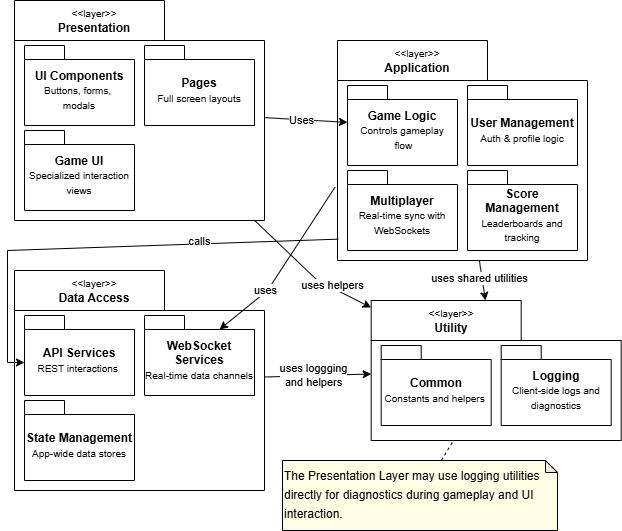

The diagram above was exported from draw.io. Its source (the exported page's mxGraphModel, read from the mxfile embedded in the PNG):
<mxGraphModel dx="809" dy="909" grid="1" gridSize="10" guides="1" tooltips="1" connect="1" arrows="1" fold="1" page="1" pageScale="1" pageWidth="850" pageHeight="1100" math="0" shadow="0">
  <root>
    <mxCell id="0" />
    <mxCell id="1" parent="0" />
    <mxCell id="QHPXMmdZ5MvyhIuAMMJ4-24" value="" style="shape=folder;fontStyle=1;spacingTop=10;tabWidth=150;tabHeight=40;tabPosition=left;html=1;whiteSpace=wrap;" vertex="1" parent="1">
      <mxGeometry x="157" y="80" width="250" height="220" as="geometry" />
    </mxCell>
    <mxCell id="QHPXMmdZ5MvyhIuAMMJ4-25" value="&lt;div&gt;&lt;span style=&quot;font-size: 12px;&quot;&gt;UI Components&lt;/span&gt;&lt;/div&gt;&lt;div&gt;&lt;font size=&quot;1&quot;&gt;&lt;span style=&quot;font-weight: 400;&quot;&gt;Buttons, forms,&amp;nbsp;&lt;/span&gt;&lt;/font&gt;&lt;/div&gt;&lt;div&gt;&lt;font size=&quot;1&quot;&gt;&lt;span style=&quot;font-weight: 400;&quot;&gt;modals&lt;/span&gt;&lt;/font&gt;&lt;/div&gt;" style="shape=folder;fontStyle=1;spacingTop=10;tabWidth=40;tabHeight=14;tabPosition=left;html=1;whiteSpace=wrap;" vertex="1" parent="1">
      <mxGeometry x="167" y="125" width="110" height="80" as="geometry" />
    </mxCell>
    <mxCell id="QHPXMmdZ5MvyhIuAMMJ4-26" value="&lt;font style=&quot;font-size: 10px;&quot;&gt;&amp;lt;&amp;lt;layer&amp;gt;&amp;gt;&lt;/font&gt;&lt;div&gt;&lt;span style=&quot;font-size: 12px;&quot;&gt;&lt;b&gt;Presentation&lt;/b&gt;&lt;/span&gt;&lt;/div&gt;" style="text;html=1;align=center;verticalAlign=middle;whiteSpace=wrap;rounded=0;" vertex="1" parent="1">
      <mxGeometry x="197" y="80" width="80" height="40" as="geometry" />
    </mxCell>
    <mxCell id="QHPXMmdZ5MvyhIuAMMJ4-27" value="Pages&lt;div&gt;&lt;span style=&quot;font-size: 10px; font-weight: 400;&quot;&gt;Full screen layouts&lt;/span&gt;&lt;/div&gt;" style="shape=folder;fontStyle=1;spacingTop=10;tabWidth=40;tabHeight=14;tabPosition=left;html=1;whiteSpace=wrap;" vertex="1" parent="1">
      <mxGeometry x="287" y="125" width="110" height="80" as="geometry" />
    </mxCell>
    <mxCell id="QHPXMmdZ5MvyhIuAMMJ4-28" value="Game UI&lt;br&gt;&lt;font style=&quot;font-size: 10px; font-weight: normal;&quot;&gt;Specialized interaction views&lt;/font&gt;" style="shape=folder;fontStyle=1;spacingTop=10;tabWidth=40;tabHeight=14;tabPosition=left;html=1;whiteSpace=wrap;" vertex="1" parent="1">
      <mxGeometry x="167" y="210" width="110" height="80" as="geometry" />
    </mxCell>
    <mxCell id="QHPXMmdZ5MvyhIuAMMJ4-42" value="&lt;div style=&quot;line-height: 19px;&quot;&gt;&lt;div style=&quot;&quot;&gt;&lt;div&gt;&lt;span style=&quot;font-size: 12px;&quot;&gt;The Presentation Layer may use logging utilities directly for&amp;nbsp;&lt;/span&gt;&lt;span style=&quot;background-color: transparent; color: light-dark(rgb(0, 0, 0), rgb(255, 255, 255));&quot;&gt;diagnostics during gameplay and UI interaction.&lt;/span&gt;&lt;/div&gt;&lt;/div&gt;&lt;/div&gt;" style="shape=note;whiteSpace=wrap;html=1;backgroundOutline=1;darkOpacity=0.05;size=12;align=left;fillColor=#FFFDE4;" vertex="1" parent="1">
      <mxGeometry x="425" y="540" width="275" height="70" as="geometry" />
    </mxCell>
    <mxCell id="QHPXMmdZ5MvyhIuAMMJ4-52" value="" style="shape=folder;fontStyle=1;spacingTop=10;tabWidth=150;tabHeight=40;tabPosition=left;html=1;whiteSpace=wrap;" vertex="1" parent="1">
      <mxGeometry x="480.00000000000006" y="120" width="250" height="220" as="geometry" />
    </mxCell>
    <mxCell id="QHPXMmdZ5MvyhIuAMMJ4-53" value="&lt;div&gt;&lt;span style=&quot;font-size: 12px;&quot;&gt;Game Logic&lt;/span&gt;&lt;/div&gt;&lt;div&gt;&lt;font size=&quot;1&quot;&gt;&lt;span style=&quot;font-weight: 400;&quot;&gt;Controls gameplay&lt;/span&gt;&lt;/font&gt;&lt;/div&gt;&lt;div&gt;&lt;font size=&quot;1&quot;&gt;&lt;span style=&quot;font-weight: 400;&quot;&gt;&amp;nbsp;flow&lt;/span&gt;&lt;/font&gt;&lt;/div&gt;" style="shape=folder;fontStyle=1;spacingTop=10;tabWidth=40;tabHeight=14;tabPosition=left;html=1;whiteSpace=wrap;" vertex="1" parent="1">
      <mxGeometry x="490.00000000000006" y="165" width="110" height="80" as="geometry" />
    </mxCell>
    <mxCell id="QHPXMmdZ5MvyhIuAMMJ4-54" value="&lt;font style=&quot;font-size: 10px;&quot;&gt;&amp;lt;&amp;lt;layer&amp;gt;&amp;gt;&lt;/font&gt;&lt;div&gt;&lt;span style=&quot;font-size: 12px;&quot;&gt;&lt;b&gt;Application&lt;/b&gt;&lt;/span&gt;&lt;/div&gt;" style="text;html=1;align=center;verticalAlign=middle;whiteSpace=wrap;rounded=0;" vertex="1" parent="1">
      <mxGeometry x="520" y="120" width="80" height="40" as="geometry" />
    </mxCell>
    <mxCell id="QHPXMmdZ5MvyhIuAMMJ4-55" value="&lt;div&gt;&lt;span style=&quot;font-size: 12px;&quot;&gt;User Management&lt;/span&gt;&lt;/div&gt;&lt;div&gt;&lt;span style=&quot;font-size: 10px; font-weight: 400;&quot;&gt;Auth &amp;amp; profile logic&lt;/span&gt;&lt;/div&gt;" style="shape=folder;fontStyle=1;spacingTop=10;tabWidth=40;tabHeight=14;tabPosition=left;html=1;whiteSpace=wrap;" vertex="1" parent="1">
      <mxGeometry x="610" y="165" width="110" height="80" as="geometry" />
    </mxCell>
    <mxCell id="QHPXMmdZ5MvyhIuAMMJ4-56" value="&lt;span style=&quot;font-size: 12px;&quot;&gt;Multiplayer&lt;/span&gt;&lt;br&gt;&lt;font style=&quot;font-size: 10px; font-weight: normal;&quot;&gt;Real-time sync with WebSockets&lt;/font&gt;" style="shape=folder;fontStyle=1;spacingTop=10;tabWidth=40;tabHeight=14;tabPosition=left;html=1;whiteSpace=wrap;" vertex="1" parent="1">
      <mxGeometry x="490.00000000000006" y="250" width="110" height="80" as="geometry" />
    </mxCell>
    <mxCell id="QHPXMmdZ5MvyhIuAMMJ4-57" value="&lt;div&gt;&lt;font style=&quot;&quot;&gt;&lt;span style=&quot;font-size: 12px;&quot;&gt;Score Management&lt;/span&gt;&lt;/font&gt;&lt;/div&gt;&lt;div&gt;&lt;span style=&quot;font-size: 10px; font-weight: 400;&quot;&gt;Leaderboards and tracking&lt;/span&gt;&lt;/div&gt;" style="shape=folder;fontStyle=1;spacingTop=10;tabWidth=40;tabHeight=14;tabPosition=left;html=1;whiteSpace=wrap;" vertex="1" parent="1">
      <mxGeometry x="610" y="250" width="110" height="80" as="geometry" />
    </mxCell>
    <mxCell id="QHPXMmdZ5MvyhIuAMMJ4-59" value="" style="shape=folder;fontStyle=1;spacingTop=10;tabWidth=150;tabHeight=40;tabPosition=left;html=1;whiteSpace=wrap;" vertex="1" parent="1">
      <mxGeometry x="157" y="350" width="250" height="220" as="geometry" />
    </mxCell>
    <mxCell id="QHPXMmdZ5MvyhIuAMMJ4-60" value="&lt;div&gt;&lt;span style=&quot;background-color: transparent; font-size: 12px;&quot;&gt;API Services&lt;/span&gt;&lt;/div&gt;&lt;div&gt;&lt;font size=&quot;1&quot;&gt;&lt;span style=&quot;font-weight: 400;&quot;&gt;REST interactions&amp;nbsp;&lt;/span&gt;&lt;/font&gt;&lt;/div&gt;" style="shape=folder;fontStyle=1;spacingTop=10;tabWidth=40;tabHeight=14;tabPosition=left;html=1;whiteSpace=wrap;" vertex="1" parent="1">
      <mxGeometry x="167" y="395" width="110" height="80" as="geometry" />
    </mxCell>
    <mxCell id="QHPXMmdZ5MvyhIuAMMJ4-61" value="&lt;font style=&quot;font-size: 10px;&quot;&gt;&amp;lt;&amp;lt;layer&amp;gt;&amp;gt;&lt;/font&gt;&lt;div&gt;&lt;span style=&quot;font-size: 12px;&quot;&gt;&lt;b&gt;Data Access&lt;/b&gt;&lt;/span&gt;&lt;/div&gt;" style="text;html=1;align=center;verticalAlign=middle;whiteSpace=wrap;rounded=0;" vertex="1" parent="1">
      <mxGeometry x="197" y="350" width="80" height="40" as="geometry" />
    </mxCell>
    <mxCell id="QHPXMmdZ5MvyhIuAMMJ4-62" value="&lt;div&gt;&lt;span style=&quot;font-size: 12px;&quot;&gt;WebSocket Services&lt;/span&gt;&lt;/div&gt;&lt;div&gt;&lt;span style=&quot;font-size: 10px; font-weight: 400;&quot;&gt;Real-time data channels&lt;/span&gt;&lt;/div&gt;" style="shape=folder;fontStyle=1;spacingTop=10;tabWidth=40;tabHeight=14;tabPosition=left;html=1;whiteSpace=wrap;" vertex="1" parent="1">
      <mxGeometry x="287" y="395" width="110" height="80" as="geometry" />
    </mxCell>
    <mxCell id="QHPXMmdZ5MvyhIuAMMJ4-63" value="&lt;font style=&quot;&quot;&gt;&lt;span style=&quot;font-size: 12px;&quot;&gt;State Management&lt;/span&gt;&lt;/font&gt;&lt;div&gt;&lt;span style=&quot;font-size: 10px; font-weight: 400;&quot;&gt;App-wide data stores&lt;/span&gt;&lt;/div&gt;" style="shape=folder;fontStyle=1;spacingTop=10;tabWidth=40;tabHeight=14;tabPosition=left;html=1;whiteSpace=wrap;" vertex="1" parent="1">
      <mxGeometry x="167" y="480" width="110" height="80" as="geometry" />
    </mxCell>
    <mxCell id="QHPXMmdZ5MvyhIuAMMJ4-65" value="" style="shape=folder;fontStyle=1;spacingTop=10;tabWidth=150;tabHeight=40;tabPosition=left;html=1;whiteSpace=wrap;" vertex="1" parent="1">
      <mxGeometry x="513.69" y="380" width="250" height="140" as="geometry" />
    </mxCell>
    <mxCell id="QHPXMmdZ5MvyhIuAMMJ4-66" value="&lt;div&gt;&lt;span style=&quot;font-size: 12px;&quot;&gt;Common&lt;/span&gt;&lt;/div&gt;&lt;div&gt;&lt;span style=&quot;background-color: transparent; font-weight: 400;&quot;&gt;&lt;font size=&quot;1&quot;&gt;Constants and helpers&lt;/font&gt;&lt;/span&gt;&lt;font size=&quot;1&quot;&gt;&lt;span style=&quot;font-weight: 400;&quot;&gt;&amp;nbsp;&lt;/span&gt;&lt;/font&gt;&lt;/div&gt;" style="shape=folder;fontStyle=1;spacingTop=10;tabWidth=40;tabHeight=14;tabPosition=left;html=1;whiteSpace=wrap;" vertex="1" parent="1">
      <mxGeometry x="523.69" y="425" width="110" height="80" as="geometry" />
    </mxCell>
    <mxCell id="QHPXMmdZ5MvyhIuAMMJ4-67" value="&lt;font style=&quot;font-size: 10px;&quot;&gt;&amp;lt;&amp;lt;layer&amp;gt;&amp;gt;&lt;/font&gt;&lt;div&gt;&lt;span style=&quot;font-size: 12px;&quot;&gt;&lt;b&gt;Utility&lt;/b&gt;&lt;/span&gt;&lt;/div&gt;" style="text;html=1;align=center;verticalAlign=middle;whiteSpace=wrap;rounded=0;" vertex="1" parent="1">
      <mxGeometry x="553.69" y="380" width="80" height="40" as="geometry" />
    </mxCell>
    <mxCell id="QHPXMmdZ5MvyhIuAMMJ4-68" value="&lt;div&gt;&lt;span style=&quot;font-size: 12px;&quot;&gt;Logging&lt;/span&gt;&lt;/div&gt;&lt;div&gt;&lt;span style=&quot;font-size: 10px; font-weight: 400;&quot;&gt;Client-side logs and diagnostics&lt;/span&gt;&lt;/div&gt;" style="shape=folder;fontStyle=1;spacingTop=10;tabWidth=40;tabHeight=14;tabPosition=left;html=1;whiteSpace=wrap;" vertex="1" parent="1">
      <mxGeometry x="643.69" y="425" width="110" height="80" as="geometry" />
    </mxCell>
    <mxCell id="QHPXMmdZ5MvyhIuAMMJ4-70" value="" style="endArrow=classic;html=1;rounded=0;entryX=0;entryY=0;entryDx=0;entryDy=47;entryPerimeter=0;exitX=0.003;exitY=0.903;exitDx=0;exitDy=0;exitPerimeter=0;" edge="1" parent="1" source="QHPXMmdZ5MvyhIuAMMJ4-52" target="QHPXMmdZ5MvyhIuAMMJ4-60">
      <mxGeometry width="50" height="50" relative="1" as="geometry">
        <mxPoint x="110" y="370" as="sourcePoint" />
        <mxPoint x="160" y="320" as="targetPoint" />
        <Array as="points">
          <mxPoint x="150" y="330" />
          <mxPoint x="150" y="442" />
        </Array>
      </mxGeometry>
    </mxCell>
    <mxCell id="QHPXMmdZ5MvyhIuAMMJ4-88" value="calls" style="edgeLabel;html=1;align=center;verticalAlign=middle;resizable=0;points=[];" vertex="1" connectable="0" parent="QHPXMmdZ5MvyhIuAMMJ4-70">
      <mxGeometry x="-0.2998" y="1" relative="1" as="geometry">
        <mxPoint x="22" y="-5" as="offset" />
      </mxGeometry>
    </mxCell>
    <mxCell id="QHPXMmdZ5MvyhIuAMMJ4-73" value="" style="endArrow=classic;html=1;rounded=0;entryX=0;entryY=0;entryDx=75;entryDy=14;entryPerimeter=0;exitX=-0.01;exitY=0.667;exitDx=0;exitDy=0;exitPerimeter=0;" edge="1" parent="1" source="QHPXMmdZ5MvyhIuAMMJ4-52" target="QHPXMmdZ5MvyhIuAMMJ4-62">
      <mxGeometry width="50" height="50" relative="1" as="geometry">
        <mxPoint x="283" y="330" as="sourcePoint" />
        <mxPoint x="287" y="462" as="targetPoint" />
        <Array as="points">
          <mxPoint x="410" y="370" />
        </Array>
      </mxGeometry>
    </mxCell>
    <mxCell id="QHPXMmdZ5MvyhIuAMMJ4-77" value="uses" style="edgeLabel;html=1;align=center;verticalAlign=middle;resizable=0;points=[];" vertex="1" connectable="0" parent="QHPXMmdZ5MvyhIuAMMJ4-73">
      <mxGeometry x="-0.0993" relative="1" as="geometry">
        <mxPoint x="-25" y="33" as="offset" />
      </mxGeometry>
    </mxCell>
    <mxCell id="QHPXMmdZ5MvyhIuAMMJ4-78" value="" style="endArrow=classic;html=1;rounded=0;" edge="1" parent="1" source="QHPXMmdZ5MvyhIuAMMJ4-24" target="QHPXMmdZ5MvyhIuAMMJ4-53">
      <mxGeometry width="50" height="50" relative="1" as="geometry">
        <mxPoint x="380" y="320" as="sourcePoint" />
        <mxPoint x="418" y="419" as="targetPoint" />
        <Array as="points" />
      </mxGeometry>
    </mxCell>
    <mxCell id="QHPXMmdZ5MvyhIuAMMJ4-79" value="Uses" style="edgeLabel;html=1;align=center;verticalAlign=middle;resizable=0;points=[];" vertex="1" connectable="0" parent="QHPXMmdZ5MvyhIuAMMJ4-78">
      <mxGeometry x="-0.0993" relative="1" as="geometry">
        <mxPoint as="offset" />
      </mxGeometry>
    </mxCell>
    <mxCell id="QHPXMmdZ5MvyhIuAMMJ4-81" value="" style="endArrow=classic;html=1;rounded=0;" edge="1" parent="1" source="QHPXMmdZ5MvyhIuAMMJ4-52" target="QHPXMmdZ5MvyhIuAMMJ4-65">
      <mxGeometry width="50" height="50" relative="1" as="geometry">
        <mxPoint x="470" y="390" as="sourcePoint" />
        <mxPoint x="520" y="340" as="targetPoint" />
      </mxGeometry>
    </mxCell>
    <mxCell id="QHPXMmdZ5MvyhIuAMMJ4-82" value="uses shared utilities" style="edgeLabel;html=1;align=center;verticalAlign=middle;resizable=0;points=[];" vertex="1" connectable="0" parent="QHPXMmdZ5MvyhIuAMMJ4-81">
      <mxGeometry x="-0.1509" y="-3" relative="1" as="geometry">
        <mxPoint as="offset" />
      </mxGeometry>
    </mxCell>
    <mxCell id="QHPXMmdZ5MvyhIuAMMJ4-83" value="" style="endArrow=classic;html=1;rounded=0;" edge="1" parent="1" source="QHPXMmdZ5MvyhIuAMMJ4-24" target="QHPXMmdZ5MvyhIuAMMJ4-65">
      <mxGeometry width="50" height="50" relative="1" as="geometry">
        <mxPoint x="420" y="380" as="sourcePoint" />
        <mxPoint x="470" y="330" as="targetPoint" />
        <Array as="points">
          <mxPoint x="460" y="360" />
        </Array>
      </mxGeometry>
    </mxCell>
    <mxCell id="QHPXMmdZ5MvyhIuAMMJ4-84" value="uses helpers" style="edgeLabel;html=1;align=center;verticalAlign=middle;resizable=0;points=[];" vertex="1" connectable="0" parent="QHPXMmdZ5MvyhIuAMMJ4-83">
      <mxGeometry x="-0.1956" relative="1" as="geometry">
        <mxPoint x="35" y="24" as="offset" />
      </mxGeometry>
    </mxCell>
    <mxCell id="QHPXMmdZ5MvyhIuAMMJ4-85" value="" style="endArrow=classic;html=1;rounded=0;" edge="1" parent="1" source="QHPXMmdZ5MvyhIuAMMJ4-59" target="QHPXMmdZ5MvyhIuAMMJ4-65">
      <mxGeometry width="50" height="50" relative="1" as="geometry">
        <mxPoint x="420" y="420" as="sourcePoint" />
        <mxPoint x="470" y="370" as="targetPoint" />
      </mxGeometry>
    </mxCell>
    <mxCell id="QHPXMmdZ5MvyhIuAMMJ4-86" value="uses loggging&lt;div&gt;and helpers&lt;/div&gt;" style="edgeLabel;html=1;align=center;verticalAlign=middle;resizable=0;points=[];" vertex="1" connectable="0" parent="QHPXMmdZ5MvyhIuAMMJ4-85">
      <mxGeometry x="-0.0848" y="1" relative="1" as="geometry">
        <mxPoint as="offset" />
      </mxGeometry>
    </mxCell>
    <mxCell id="QHPXMmdZ5MvyhIuAMMJ4-87" value="" style="endArrow=none;dashed=1;html=1;rounded=0;" edge="1" parent="1" source="QHPXMmdZ5MvyhIuAMMJ4-42" target="QHPXMmdZ5MvyhIuAMMJ4-65">
      <mxGeometry width="50" height="50" relative="1" as="geometry">
        <mxPoint x="460" y="570" as="sourcePoint" />
        <mxPoint x="510" y="520" as="targetPoint" />
      </mxGeometry>
    </mxCell>
  </root>
</mxGraphModel>